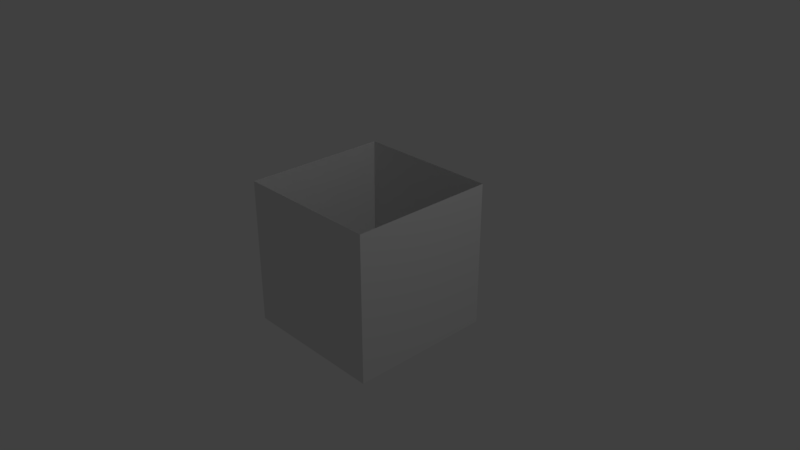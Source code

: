 # Source: Stone_Block_Husk.blend  (saved by Blender 2.79.0; exported with 4.5.12 LTS)
import bpy
from mathutils import Matrix  # noqa: F401  (used for matrix-valued properties, if any)

bpy.ops.wm.read_factory_settings(use_empty=True)
scene = bpy.context.scene
scene.name = 'Scene'

# ---- collections
col_collection_1 = bpy.data.collections.new('Collection 1'); scene.collection.children.link(col_collection_1)

# ---- images (referenced by path relative to the original .blend; pixels are not part of the script)
import os
ASSET_DIR = os.environ.get("B2B_ASSET_DIR", "")  # directory of the original .blend (textures are referenced by path, not embedded)
HERE = os.path.dirname(os.path.abspath(__file__))  # packed textures are extracted next to this script under _unpacked/

def load_image(name, relpath, width, height, colorspace="sRGB"):
    """Load a texture the original file referenced (path relative to the .blend, or extracted next to this script)."""
    p = next((c for c in (os.path.join(HERE, relpath), os.path.join(ASSET_DIR, relpath)) if relpath and os.path.exists(c)), "")
    if p:
        img = bpy.data.images.load(p, check_existing=True)
        img.name = name
    else:  # same state as the original file: an image datablock whose file is absent (Cycles renders it pink)
        img = bpy.data.images.new(name, width, height)
        img.source = "FILE"
        img.filepath = "//" + (relpath or name)
    img.colorspace_settings.name = colorspace
    return img
img_grass_block_texture = load_image('Grass Block Texture', 'Stone Block Texture.png', 1024, 1024, 'sRGB')

# ---- materials (node trees are filled in below, after node groups)
mat_grass_block_material = bpy.data.materials.new('Grass Block Material')
mat_grass_block_material.alpha_threshold = 0.0
mat_grass_block_material.roughness = 0.5

# ---- material node trees
mat_grass_block_material.use_nodes = True; mat_grass_block_material.node_tree.nodes.clear()
_N = mat_grass_block_material.node_tree.nodes; _L = mat_grass_block_material.node_tree.links
n0 = _N.new('ShaderNodeOutputMaterial'); n0.name = 'Material Output'; n0.location = (300, 300)
n1 = _N.new('ShaderNodeBsdfDiffuse'); n1.name = 'Diffuse BSDF'; n1.location = (10, 300)
n2 = _N.new('ShaderNodeTexImage'); n2.name = 'Image Texture'; n2.location = (-296, 287)
n2.width = 140
n2.image = img_grass_block_texture
_L.new(n1.outputs[0], n0.inputs[0])
n0.is_active_output = True

# ---- world
world_world = bpy.data.worlds.new('World'); scene.world = world_world
world_world.color = (0.05088, 0.05088, 0.05088)
world_world.use_sun_shadow = False
world_world.sun_shadow_jitter_overblur = 0.0
world_world.cycles.sampling_method = 'MANUAL'

# ---- cameras
cam_camera = bpy.data.cameras.new('Camera')
cam_camera.clip_end = 100.0
cam_camera.lens = 35.0
cam_camera.sensor_width = 32.0
cam_camera.sensor_height = 18.0
cam_camera.ortho_scale = 7.314
cam_camera.dof.focus_distance = 0.0

# ---- lights
light_lamp = bpy.data.lights.new('Lamp', 'POINT')
light_lamp.transmission_factor = 0.0
light_lamp.cutoff_distance = 30.0
light_lamp.energy = 100.0
light_lamp.shadow_buffer_clip_start = 1.001
light_lamp.shadow_soft_size = 0.1
light_lamp.shadow_maximum_resolution = 0.006
light_lamp.use_absolute_resolution = True

# ---- meshes
me_cube = bpy.data.meshes.new('Cube')
me_cube.from_pydata([(1.0, 1.0, -1.0), (1.0, -1.0, -1.0), (-1.0, -1.0, -1.0), (-1.0, 1.0, -1.0), (1.0, 1.0, 1.0), (1.0, -1.0, 1.0), (-1.0, -1.0, 1.0), (-1.0, 1.0, 1.0)], [], [(0, 1, 2, 3), (0, 4, 5, 1), (1, 5, 6, 2), (2, 6, 7, 3), (4, 0, 3, 7)])
_uv = me_cube.uv_layers.new(name='UVMap')
_uv.uv.foreach_set('vector', [0.004854, 0.6715, 0.3285, 0.6715, 0.3285, 0.9951, 0.004854, 0.9951, 0.3285, 0.3285, 0.004854, 0.3285, 0.004854, 0.004854, 0.3285, 0.004854, 0.3281, 0.3291, 0.004455, 0.3291, 0.004455, 0.005427, 0.3281, 0.005427, 0.3284, 0.329, 0.0048, 0.329, 0.0048, 0.005381, 0.3284, 0.005381, 0.004588, 0.00547, 0.3282, 0.00547, 0.3282, 0.3291, 0.004588, 0.3291])
me_cube.materials.append(mat_grass_block_material)
me_cube.use_remesh_preserve_volume = False
me_cube.use_remesh_preserve_attributes = False
me_cube.use_mirror_vertex_groups = False
me_cube.use_paint_bone_selection = False
me_cube.use_paint_mask = True
me_cube.update()

# ---- objects
ob_cube = bpy.data.objects.new('Cube', me_cube)
ob_lamp = bpy.data.objects.new('Lamp', light_lamp)
ob_camera = bpy.data.objects.new('Camera', cam_camera)

# ---- transforms, parenting, visibility, modifiers, constraints
ob_cube.location = (0.0, 0.0, 0.0)
ob_cube.lock_rotations_4d = False
ob_cube.empty_display_type = 'ARROWS'
ob_cube.lineart.crease_threshold = 0.0
ob_lamp.location = (4.076, 1.005, 5.904)
ob_lamp.rotation_euler = (0.6503, 0.05522, 1.866)
ob_lamp.lock_rotations_4d = False
ob_lamp.empty_display_type = 'ARROWS'
ob_lamp.color = (0.0, 0.0, 0.0, 0.0)
ob_lamp.lineart.crease_threshold = 0.0
ob_camera.location = (7.481, -6.508, 5.344)
ob_camera.rotation_euler = (1.109, 0.0, 0.8149)
ob_camera.lock_rotations_4d = False
ob_camera.empty_display_type = 'ARROWS'
ob_camera.color = (0.0, 0.0, 0.0, 0.0)
ob_camera.display_type = 'WIRE'
ob_camera.lineart.crease_threshold = 0.0

# ---- collection membership
col_collection_1.objects.link(ob_cube)
col_collection_1.objects.link(ob_lamp)
col_collection_1.objects.link(ob_camera)

# ---- scene / render settings (as saved in the file)
scene.camera = ob_camera
scene.frame_start = 1; scene.frame_end = 250; scene.frame_set(1)
scene.render.engine = 'CYCLES'
scene.render.resolution_percentage = 50
scene.render.dither_intensity = 0.0
scene.cycles.use_denoising = False
scene.cycles.samples = 128
scene.cycles.sampling_pattern = 'TABULATED_SOBOL'
scene.cycles.use_adaptive_sampling = False
scene.cycles.use_light_tree = False
scene.cycles.blur_glossy = 0.0
scene.cycles.sample_clamp_indirect = 0.0
scene.view_settings.view_transform = 'Standard'
bpy.context.view_layer.update()
